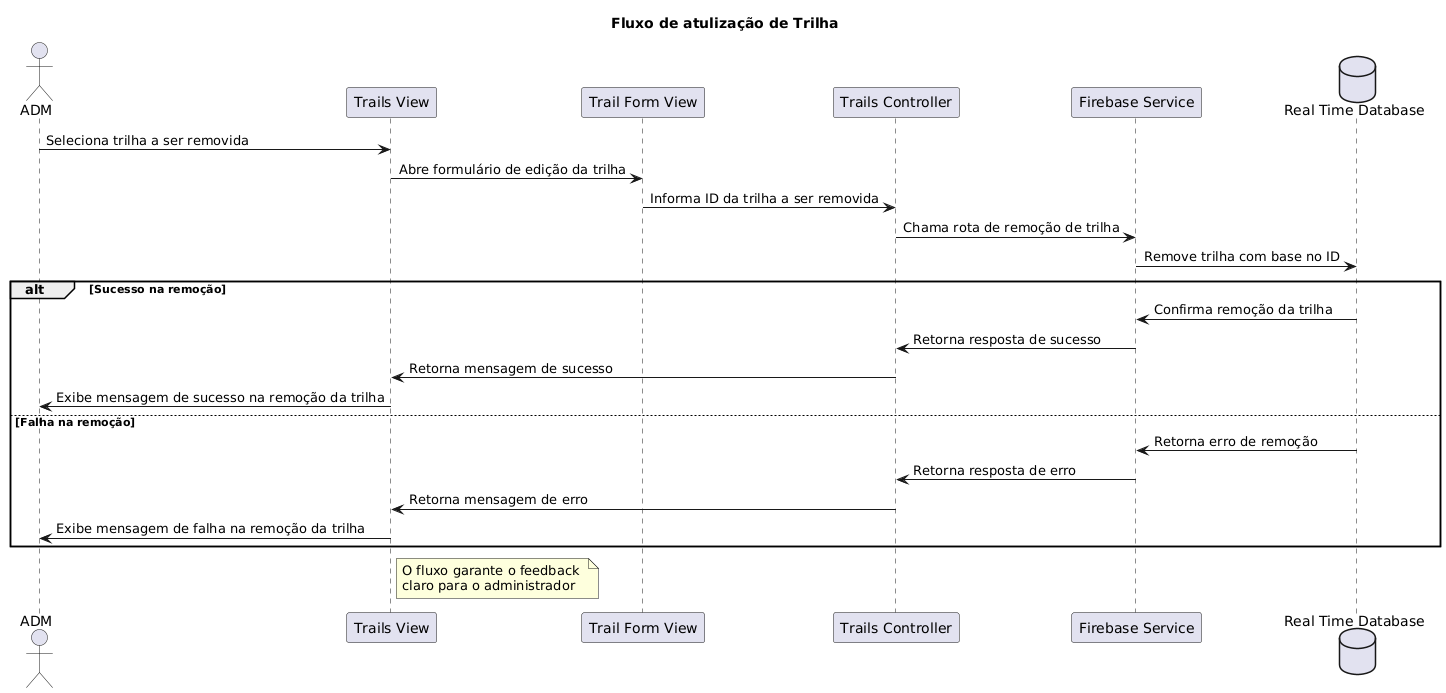

The diagram above was rendered by PlantUML. Its source (embedded in the PNG):
@startuml
title Fluxo de atulização de Trilha

actor ADM as adm

participant "Trails View" as trailsView
participant "Trail Form View" as trailFormView
participant "Trails Controller" as trailsController
participant "Firebase Service" as firebase
database "Real Time Database" as realTimeDatabase

adm -> trailsView : Seleciona trilha a ser removida
trailsView -> trailFormView : Abre formulário de edição da trilha
trailFormView -> trailsController : Informa ID da trilha a ser removida
trailsController -> firebase : Chama rota de remoção de trilha
firebase -> realTimeDatabase : Remove trilha com base no ID

alt Sucesso na remoção
  realTimeDatabase -> firebase: Confirma remoção da trilha
  firebase -> trailsController : Retorna resposta de sucesso
  trailsController -> trailsView : Retorna mensagem de sucesso
  trailsView -> adm : Exibe mensagem de sucesso na remoção da trilha
else Falha na remoção
  realTimeDatabase -> firebase : Retorna erro de remoção
  firebase -> trailsController : Retorna resposta de erro
  trailsController -> trailsView : Retorna mensagem de erro
  trailsView -> adm : Exibe mensagem de falha na remoção da trilha
end

note right of trailsView
  O fluxo garante o feedback 
  claro para o administrador
end note
@enduml